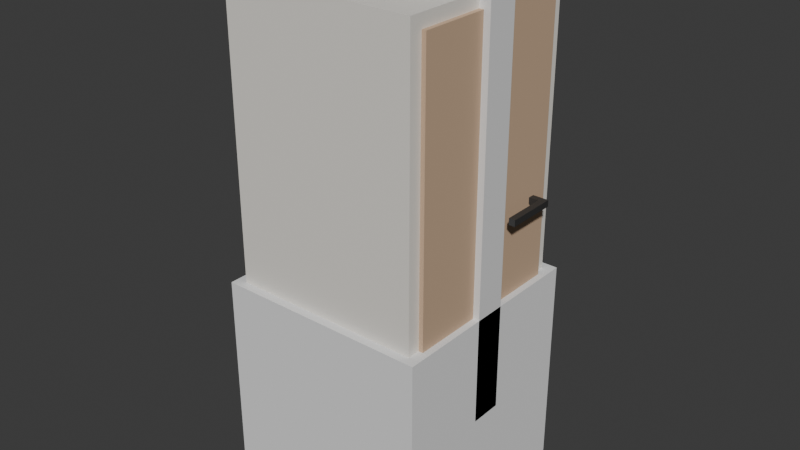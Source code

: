 # Source: teleporter_1.blend  (saved by Blender 4.5.90; exported with 4.5.12 LTS)
import bpy
from mathutils import Matrix  # noqa: F401  (used for matrix-valued properties, if any)

bpy.ops.wm.read_factory_settings(use_empty=True)
scene = bpy.context.scene
scene.name = 'Scene'

# ---- collections
col_collection = bpy.data.collections.new('Collection'); scene.collection.children.link(col_collection)

# ---- materials (node trees are filled in below, after node groups)
mat_material_036 = bpy.data.materials.new('Material.036')
mat_material_036.alpha_threshold = 0.0
mat_material_036.roughness = 0.5
mat_material_036.line_color = (0.0, 0.0, 0.0, 1.0)
mat_frame = bpy.data.materials.new('frame')
mat_frame.alpha_threshold = 0.0
mat_frame.roughness = 0.5
mat_frame.line_color = (0.0, 0.0, 0.0, 1.0)
mat_blade = bpy.data.materials.new('blade')
mat_handle = bpy.data.materials.new('handle')

# ---- material node trees
mat_material_036.use_nodes = True; mat_material_036.node_tree.nodes.clear()
_N = mat_material_036.node_tree.nodes; _L = mat_material_036.node_tree.links
n0 = _N.new('ShaderNodeOutputMaterial'); n0.name = 'Material Output'; n0.location = (200, 100)
n1 = _N.new('ShaderNodeBsdfPrincipled'); n1.name = 'Principled BSDF'; n1.location = (-200, 100)
n1.inputs[3].default_value = 1.45
_L.new(n1.outputs[0], n0.inputs[0])
n0.is_active_output = True
mat_frame.use_nodes = True; mat_frame.node_tree.nodes.clear()
_N = mat_frame.node_tree.nodes; _L = mat_frame.node_tree.links
n0 = _N.new('ShaderNodeOutputMaterial'); n0.name = 'Material Output'; n0.location = (200, 100)
n1 = _N.new('ShaderNodeBsdfPrincipled'); n1.name = 'Principled BSDF'; n1.location = (-200, 100)
n1.inputs[0].default_value = (0.8388, 0.807, 0.7454, 1.0)
n1.inputs[3].default_value = 1.45
_L.new(n1.outputs[0], n0.inputs[0])
n0.is_active_output = True
mat_blade.use_nodes = True; mat_blade.node_tree.nodes.clear()
_N = mat_blade.node_tree.nodes; _L = mat_blade.node_tree.links
n0 = _N.new('ShaderNodeBsdfPrincipled'); n0.name = 'Principled BSDF'; n0.location = (-200, 100)
n0.inputs[0].default_value = (0.5776, 0.402, 0.2664, 1.0)
n0.inputs[2].default_value = 1.0
n1 = _N.new('ShaderNodeOutputMaterial'); n1.name = 'Material-Ausgabe'; n1.location = (200, 100)
_L.new(n0.outputs[0], n1.inputs[0])
n1.is_active_output = True
mat_handle.use_nodes = True; mat_handle.node_tree.nodes.clear()
_N = mat_handle.node_tree.nodes; _L = mat_handle.node_tree.links
n0 = _N.new('ShaderNodeBsdfPrincipled'); n0.name = 'Principled BSDF'; n0.location = (-200, 100)
n0.inputs[0].default_value = (0.0331, 0.0331, 0.0331, 1.0)
n1 = _N.new('ShaderNodeOutputMaterial'); n1.name = 'Material-Ausgabe'; n1.location = (200, 100)
_L.new(n0.outputs[0], n1.inputs[0])
n1.is_active_output = True

# ---- world
world_world = bpy.data.worlds.new('World'); scene.world = world_world
world_world.use_nodes = True; world_world.node_tree.nodes.clear()
_N = world_world.node_tree.nodes; _L = world_world.node_tree.links
n0 = _N.new('ShaderNodeOutputWorld'); n0.name = 'World Output'; n0.location = (200, 100)
n1 = _N.new('ShaderNodeBackground'); n1.name = 'Background'; n1.location = (-200, 100)
n1.inputs[0].default_value = (0.05088, 0.05088, 0.05088, 1.0)
_L.new(n1.outputs[0], n0.inputs[0])
n0.is_active_output = True
world_world.color = (0.05088, 0.05088, 0.05088)
world_world.sun_shadow_jitter_overblur = 0.0

# ---- meshes
me_cube_036 = bpy.data.meshes.new('Cube.036')
me_cube_036.from_pydata([(0.5, 0.075, 2.0), (0.5, 0.075, 0.0), (0.5, -0.075, 2.0), (0.5, -0.075, 0.0), (-0.5, 0.075, 2.0), (-0.5, 0.075, 0.0), (-0.5, -0.075, 2.0), (-0.5, -0.075, 0.0), (-0.425, 0.075, 0.0), (-0.425, -0.075, 0.0), (0.425, -0.075, 0.0), (0.425, 0.075, 0.0), (-0.425, 0.075, 1.8), (-0.425, -0.075, 1.8), (0.425, -0.075, 1.8), (0.425, 0.075, 1.8)], [], [(0, 4, 6, 2), (1, 0, 2, 3), (11, 1, 3, 10), (4, 0, 1, 11, 15, 12, 8, 5), (5, 8, 9, 7), (6, 7, 9, 13, 14, 10, 3, 2), (14, 15, 11, 10), (7, 6, 4, 5), (14, 13, 12, 15), (8, 12, 13, 9)])
_uv = me_cube_036.uv_layers.new(name='UVMap')
_uv.uv.foreach_set('vector', [1.0, -3.625e-10, 1.0, 0.3636, 0.9455, 0.3636, 0.9455, -4.481e-09, 0.7273, 0.7273, 0.7273, 0.0, 0.7818, 0.0, 0.7818, 0.7273, 0.02727, 0.7818, 0.0, 0.7818, 0.0, 0.7273, 0.02727, 0.7273, 0.0, 0.0, 0.3636, 0.0, 0.3636, 0.7273, 0.3364, 0.7273, 0.3364, 0.07273, 0.02727, 0.07273, 0.02727, 0.7273, 0.0, 0.7273, 0.05455, 0.7818, 0.02727, 0.7818, 0.02727, 0.7273, 0.05455, 0.7273, 0.7273, 0.0, 0.7273, 0.7273, 0.7, 0.7273, 0.7, 0.07273, 0.3909, 0.07273, 0.3909, 0.7273, 0.3636, 0.7273, 0.3636, 0.0, 0.8364, 0.0, 0.8909, 0.0, 0.8909, 0.6545, 0.8364, 0.6545, 0.7818, 0.7273, 0.7818, 0.0, 0.8364, 0.0, 0.8364, 0.7273, 0.8364, 0.9636, 0.8364, 0.6545, 0.8909, 0.6545, 0.8909, 0.9636, 0.8909, 0.6545, 0.8909, 0.0, 0.9455, 0.0, 0.9455, 0.6545])
_ca = me_cube_036.color_attributes.new('Eigenschaft', 'BYTE_COLOR', 'CORNER')
_ca.data.foreach_set('color', [1.0, 1.0, 1.0, 1.0, 1.0, 1.0, 1.0, 1.0, 1.0, 1.0, 1.0, 1.0, 1.0, 1.0, 1.0, 1.0, 1.0, 1.0, 1.0, 1.0, 1.0, 1.0, 1.0, 1.0, 1.0, 1.0, 1.0, 1.0, 1.0, 1.0, 1.0, 1.0, 1.0, 1.0, 1.0, 1.0, 1.0, 1.0, 1.0, 1.0, 1.0, 1.0, 1.0, 1.0, 1.0, 1.0, 1.0, 1.0, 1.0, 1.0, 1.0, 1.0, 1.0, 1.0, 1.0, 1.0, 1.0, 1.0, 1.0, 1.0, 1.0, 1.0, 1.0, 1.0, 1.0, 1.0, 1.0, 1.0, 1.0, 1.0, 1.0, 1.0, 1.0, 1.0, 1.0, 1.0, 1.0, 1.0, 1.0, 1.0, 1.0, 1.0, 1.0, 1.0, 1.0, 1.0, 1.0, 1.0, 1.0, 1.0, 1.0, 1.0, 1.0, 1.0, 1.0, 1.0, 1.0, 1.0, 1.0, 1.0, 1.0, 1.0, 1.0, 1.0, 1.0, 1.0, 1.0, 1.0, 1.0, 1.0, 1.0, 1.0, 1.0, 1.0, 1.0, 1.0, 1.0, 1.0, 1.0, 1.0, 1.0, 1.0, 1.0, 1.0, 1.0, 1.0, 1.0, 1.0, 1.0, 1.0, 1.0, 1.0, 1.0, 1.0, 1.0, 1.0, 1.0, 1.0, 1.0, 1.0, 1.0, 1.0, 1.0, 1.0, 1.0, 1.0, 1.0, 1.0, 1.0, 1.0, 1.0, 1.0, 1.0, 1.0, 1.0, 1.0, 1.0, 1.0, 1.0, 1.0, 1.0, 1.0, 1.0, 1.0, 1.0, 1.0, 1.0, 1.0, 1.0, 1.0, 1.0, 1.0, 1.0, 1.0, 1.0, 1.0, 1.0, 1.0, 1.0, 1.0, 1.0, 1.0, 1.0, 1.0, 1.0, 1.0, 1.0, 1.0, 1.0, 1.0, 1.0, 1.0])
me_cube_036.materials.append(mat_material_036)
me_cube_036.use_mirror_vertex_groups = False
me_cube_036.update()
me_cube_001 = bpy.data.meshes.new('Cube.001')
me_cube_001.from_pydata([(0.46, 0.1, 1.84), (0.46, 0.1, 0.0), (0.46, -0.8, 1.84), (0.46, -0.8, 0.0), (-0.46, 0.1, 1.84), (-0.46, 0.1, 0.0), (-0.46, -0.8, 1.84), (-0.46, -0.8, 0.0), (0.4, 0.1, 0.02), (0.4, -0.8, 1.78), (0.4, -0.8, 0.02), (0.4, 0.1, 1.78), (-0.4, 0.1, 0.02), (-0.4, -0.8, 1.78), (-0.4, -0.8, 0.02), (-0.4, 0.1, 1.78)], [], [(9, 13, 15, 11), (8, 10, 9, 11), (10, 8, 1, 3), (7, 5, 12, 14), (14, 12, 15, 13), (1, 0, 2, 3), (3, 2, 9, 10), (13, 9, 2, 6), (0, 4, 6, 2), (7, 14, 13, 6), (5, 7, 6, 4), (12, 5, 4, 15), (1, 8, 11, 0), (11, 15, 4, 0), (9, 13, 14, 10), (1, 5, 12, 8), (12, 8, 10, 14), (10, 14, 7, 3), (5, 1, 3, 7)])
_uv = me_cube_001.uv_layers.new(name='UVMap')
_uv.uv.foreach_set('vector', [0.0, 0.0, 0.0, 0.0, 0.0, 0.0, 0.0, 0.0, 0.0, 0.0, 0.0, 0.0, 0.0, 0.0, 0.0, 0.0, 0.0, 0.0, 0.0, 0.0, 0.0, 0.0, 0.0, 0.0, 0.0, 0.0, 0.0, 0.0, 0.0, 0.0, 0.0, 0.0, 0.0, 0.0, 0.0, 0.0, 0.0, 0.0, 0.0, 0.0, 0.0, 0.0, 0.0, 0.0, 0.0, 0.0, 0.0, 0.0, 0.0, 0.0, 0.0, 0.0, 0.0, 0.0, 0.0, 0.0, 0.0, 0.0, 0.0, 0.0, 0.0, 0.0, 0.0, 0.0, 0.0, 0.0, 0.0, 0.0, 0.0, 0.0, 0.0, 0.0, 0.0, 0.0, 0.0, 0.0, 0.0, 0.0, 0.0, 0.0, 0.0, 0.0, 0.0, 0.0, 0.0, 0.0, 0.0, 0.0, 0.0, 0.0, 0.0, 0.0, 0.0, 0.0, 0.0, 0.0, 0.0, 0.0, 0.0, 0.0, 0.0, 0.0, 0.0, 0.0, 0.0, 0.0, 0.0, 0.0, 0.0, 0.0, 0.0, 0.0, 0.0, 0.0, 0.0, 0.0, 0.0, 0.0, 0.0, 0.0, 0.0, 0.0, 0.0, 0.0, 0.0, 0.0, 0.0, 0.0, 0.0, 0.0, 0.0, 0.0, 0.0, 0.0, 0.0, 0.0, 0.0, 0.0, 0.0, 0.0, 0.0, 0.0, 0.0, 0.0, 0.0, 0.0, 0.0, 0.0, 0.0, 0.0, 0.0, 0.0])
me_cube_001.materials.append(mat_frame)
me_cube_001.use_mirror_vertex_groups = False
me_cube_001.update()
me_w_rfel = bpy.data.meshes.new('Würfel')
me_w_rfel.from_pydata([(-0.8, -0.02, 0.02), (-0.8, -0.02, 1.78), (-0.8, 0.02, 0.02), (-0.8, 0.02, 1.78), (0.0, -0.02, 0.02), (0.0, -0.02, 1.78), (0.0, 0.02, 0.02), (0.0, 0.02, 1.78)], [], [(0, 1, 3, 2), (2, 3, 7, 6), (6, 7, 5, 4), (4, 5, 1, 0), (2, 6, 4, 0), (7, 3, 1, 5)])
_uv = me_w_rfel.uv_layers.new(name='UV-Map')
_uv.uv.foreach_set('vector', [0.375, 0.0, 0.625, 0.0, 0.625, 0.25, 0.375, 0.25, 0.375, 0.25, 0.625, 0.25, 0.625, 0.5, 0.375, 0.5, 0.375, 0.5, 0.625, 0.5, 0.625, 0.75, 0.375, 0.75, 0.375, 0.75, 0.625, 0.75, 0.625, 1.0, 0.375, 1.0, 0.125, 0.5, 0.375, 0.5, 0.375, 0.75, 0.125, 0.75, 0.625, 0.5, 0.875, 0.5, 0.875, 0.75, 0.625, 0.75])
me_w_rfel.materials.append(mat_blade)
me_w_rfel.update()
me_w_rfel_002 = bpy.data.meshes.new('Würfel.002')
me_w_rfel_002.from_pydata([(-1.0, -0.5, -1.0), (-1.0, -0.5, 0.5), (-1.0, 1.0, -1.0), (-1.0, 1.0, 0.5), (0.5, -0.5224, -1.0), (0.5, -0.5224, 0.5), (0.5, 0.9776, -1.0), (0.5, 0.9776, 0.5), (-0.1, 1.0, -1.0), (-0.1, 1.0, 0.5), (-0.1, -0.5, -1.0), (-0.1, -0.5, 0.5), (0.5, -10.96, -1.0), (0.5, -10.96, 0.5), (-0.1, -10.93, -1.0), (-0.1, -10.93, 0.5)], [], [(0, 1, 3, 2), (8, 9, 7, 6), (6, 7, 5, 4), (10, 11, 1, 0), (8, 6, 4, 10), (9, 3, 1, 11), (7, 9, 11, 5), (2, 8, 10, 0), (10, 4, 12, 14), (2, 3, 9, 8), (12, 13, 15, 14), (5, 11, 15, 13), (4, 5, 13, 12), (11, 10, 14, 15)])
_uv = me_w_rfel_002.uv_layers.new(name='UV-Map')
_uv.uv.foreach_set('vector', [0.375, 0.0, 0.625, 0.0, 0.625, 0.25, 0.375, 0.25, 0.375, 0.375, 0.625, 0.375, 0.625, 0.5, 0.375, 0.5, 0.375, 0.5, 0.625, 0.5, 0.625, 0.75, 0.375, 0.75, 0.375, 0.875, 0.625, 0.875, 0.625, 1.0, 0.375, 1.0, 0.25, 0.5, 0.375, 0.5, 0.375, 0.75, 0.25, 0.75, 0.75, 0.5, 0.875, 0.5, 0.875, 0.75, 0.75, 0.75, 0.625, 0.5, 0.75, 0.5, 0.75, 0.75, 0.625, 0.75, 0.125, 0.5, 0.25, 0.5, 0.25, 0.75, 0.125, 0.75, 0.25, 0.75, 0.375, 0.75, 0.375, 0.75, 0.25, 0.75, 0.375, 0.25, 0.625, 0.25, 0.625, 0.375, 0.375, 0.375, 0.375, 0.75, 0.625, 0.75, 0.625, 0.875, 0.375, 0.875, 0.625, 0.75, 0.75, 0.75, 0.75, 0.75, 0.625, 0.75, 0.375, 0.75, 0.625, 0.75, 0.625, 0.75, 0.375, 0.75, 0.625, 0.875, 0.375, 0.875, 0.375, 0.875, 0.625, 0.875])
me_w_rfel_002.materials.append(mat_handle)
me_w_rfel_002.update()
me_w_rfel_003 = bpy.data.meshes.new('Würfel.003')
me_w_rfel_003.from_pydata([(-1.0, -0.5, -1.0), (-1.0, -0.5, 0.5), (-1.0, 1.0, -1.0), (-1.0, 1.0, 0.5), (0.5, -0.5224, -1.0), (0.5, -0.5224, 0.5), (0.5, 0.9776, -1.0), (0.5, 0.9776, 0.5), (-0.1, 1.0, -1.0), (-0.1, 1.0, 0.5), (-0.1, -0.5, -1.0), (-0.1, -0.5, 0.5), (0.5, -10.96, -1.0), (0.5, -10.96, 0.5), (-0.1, -10.93, -1.0), (-0.1, -10.93, 0.5)], [], [(0, 1, 3, 2), (8, 9, 7, 6), (6, 7, 5, 4), (10, 11, 1, 0), (8, 6, 4, 10), (9, 3, 1, 11), (7, 9, 11, 5), (2, 8, 10, 0), (10, 4, 12, 14), (2, 3, 9, 8), (12, 13, 15, 14), (5, 11, 15, 13), (4, 5, 13, 12), (11, 10, 14, 15)])
_uv = me_w_rfel_003.uv_layers.new(name='UV-Map')
_uv.uv.foreach_set('vector', [0.375, 0.0, 0.625, 0.0, 0.625, 0.25, 0.375, 0.25, 0.375, 0.375, 0.625, 0.375, 0.625, 0.5, 0.375, 0.5, 0.375, 0.5, 0.625, 0.5, 0.625, 0.75, 0.375, 0.75, 0.375, 0.875, 0.625, 0.875, 0.625, 1.0, 0.375, 1.0, 0.25, 0.5, 0.375, 0.5, 0.375, 0.75, 0.25, 0.75, 0.75, 0.5, 0.875, 0.5, 0.875, 0.75, 0.75, 0.75, 0.625, 0.5, 0.75, 0.5, 0.75, 0.75, 0.625, 0.75, 0.125, 0.5, 0.25, 0.5, 0.25, 0.75, 0.125, 0.75, 0.25, 0.75, 0.375, 0.75, 0.375, 0.75, 0.25, 0.75, 0.375, 0.25, 0.625, 0.25, 0.625, 0.375, 0.375, 0.375, 0.375, 0.75, 0.625, 0.75, 0.625, 0.875, 0.375, 0.875, 0.625, 0.75, 0.75, 0.75, 0.75, 0.75, 0.625, 0.75, 0.375, 0.75, 0.625, 0.75, 0.625, 0.75, 0.375, 0.75, 0.625, 0.875, 0.375, 0.875, 0.375, 0.875, 0.625, 0.875])
me_w_rfel_003.materials.append(mat_handle)
me_w_rfel_003.update()
me_w_rfel_001 = bpy.data.meshes.new('Würfel.001')
me_w_rfel_001.from_pydata([(-1.0, -1.0, -1.0), (-1.0, -1.0, 1.0), (-1.0, 1.0, -1.0), (-1.0, 1.0, 1.0), (1.0, -1.0, -1.0), (1.0, -1.0, 1.0), (1.0, 1.0, -1.0), (1.0, 1.0, 1.0)], [], [(0, 1, 3, 2), (2, 3, 7, 6), (6, 7, 5, 4), (4, 5, 1, 0), (2, 6, 4, 0), (7, 3, 1, 5)])
_uv = me_w_rfel_001.uv_layers.new(name='UV-Map')
_uv.uv.foreach_set('vector', [0.375, 0.0, 0.625, 0.0, 0.625, 0.25, 0.375, 0.25, 0.375, 0.25, 0.625, 0.25, 0.625, 0.5, 0.375, 0.5, 0.375, 0.5, 0.625, 0.5, 0.625, 0.75, 0.375, 0.75, 0.375, 0.75, 0.625, 0.75, 0.625, 1.0, 0.375, 1.0, 0.125, 0.5, 0.375, 0.5, 0.375, 0.75, 0.125, 0.75, 0.625, 0.5, 0.875, 0.5, 0.875, 0.75, 0.625, 0.75])
me_w_rfel_001.update()

# ---- objects
ob_door_large_l_l = bpy.data.objects.new('door_large_l_l', me_cube_036)
ob_base = bpy.data.objects.new('base', me_cube_001)
ob_blade = bpy.data.objects.new('blade', me_w_rfel)
ob_inner = bpy.data.objects.new('inner', None)
ob_handle_1 = bpy.data.objects.new('handle_1', me_w_rfel_002)
ob_handle_2 = bpy.data.objects.new('handle_2', me_w_rfel_003)
ob_w_rfel = bpy.data.objects.new('Würfel', me_w_rfel_001)
ob_empty = bpy.data.objects.new('empty', None)

# ---- transforms, parenting, visibility, modifiers, constraints
ob_door_large_l_l.location = (0.0, 0.0, 0.0)
ob_door_large_l_l.lock_rotations_4d = False
ob_door_large_l_l.empty_display_type = 'ARROWS'
ob_door_large_l_l.lineart.crease_threshold = 0.0
ob_base.parent = ob_empty
ob_base.location = (0.0, 0.35, 0.0)
ob_base.lock_rotations_4d = False
ob_base.empty_display_type = 'ARROWS'
ob_base.lineart.crease_threshold = 0.0
ob_blade.parent = ob_inner
ob_blade.matrix_parent_inverse = Matrix(((1.0, -0.0, 0.0, -0.4), (-0.0, 1.0, -0.0, -2.794e-08), (0.0, -0.0, 1.0, -0.0), (-0.0, 0.0, -0.0, 1.0)))
ob_blade.location = (0.4, 2.794e-08, 0.0)
ob_blade.lock_rotation = (False, False, True)
ob_inner.parent = ob_empty
ob_inner.location = (0.4, 0.45, 0.0)
ob_handle_1.parent = ob_inner
ob_handle_1.matrix_parent_inverse = Matrix(((-4.371e-08, -1.0, 0.0, 4.542e-08), (1.0, -4.371e-08, -0.0, -0.4), (0.0, -0.0, 1.0, -0.0), (-0.0, 0.0, -0.0, 1.0)))
ob_handle_1.location = (0.47, 0.7, 0.9)
ob_handle_1.scale = (0.05, 0.02, 0.02)
ob_handle_1.lock_location = (False, True, False)
ob_handle_2.parent = ob_inner
ob_handle_2.matrix_parent_inverse = Matrix(((-4.371e-08, -1.0, 0.0, 4.542e-08), (1.0, -4.371e-08, -0.0, -0.4), (0.0, -0.0, 1.0, -0.0), (-0.0, 0.0, -0.0, 1.0)))
ob_handle_2.location = (0.33, 0.7, 0.8968)
ob_handle_2.scale = (-0.05, 0.02, 0.02)
ob_handle_2.lock_location = (False, True, False)
ob_w_rfel.location = (0.0, 2.794e-08, 0.0)
ob_w_rfel.scale = (0.5, 0.5, 0.5)
ob_empty.location = (0.0, 0.0, 0.0)
ob_empty.rotation_euler = (0.0, 0.0, -1.571)

# ---- collection membership
col_collection.objects.link(ob_door_large_l_l)
col_collection.objects.link(ob_base)
col_collection.objects.link(ob_blade)
col_collection.objects.link(ob_inner)
col_collection.objects.link(ob_handle_1)
col_collection.objects.link(ob_handle_2)
col_collection.objects.link(ob_w_rfel)
col_collection.objects.link(ob_empty)

# ---- scene / render settings (as saved in the file)
scene.frame_start = 0; scene.frame_end = 250; scene.frame_set(0)
scene.render.engine = 'BLENDER_EEVEE_NEXT'
bpy.context.view_layer.update()

# ---- added for rendering (the .blend has no active camera and no usable light): camera, sun
cam_auto = bpy.data.cameras.new('AutoCamera')
cam_auto.lens = 50.0
cam_auto.sensor_width = 36.0
cam_auto.clip_end = 1000.0
ob_auto_camera = bpy.data.objects.new('AutoCamera', cam_auto)
scene.collection.objects.link(ob_auto_camera)
ob_auto_camera.location = (2.69479, -3.20674, 2.88783)
ob_auto_camera.rotation_euler = (1.09748, -7.21219e-08, 0.694738)
scene.camera = ob_auto_camera
light_auto_sun = bpy.data.lights.new('AutoSun', 'SUN')
light_auto_sun.energy = 3.0
light_auto_sun.angle = 0.0523599
ob_auto_sun = bpy.data.objects.new('AutoSun', light_auto_sun)
scene.collection.objects.link(ob_auto_sun)
ob_auto_sun.rotation_euler = (0.872665, 0.174533, 0.523599)
bpy.context.view_layer.update()
